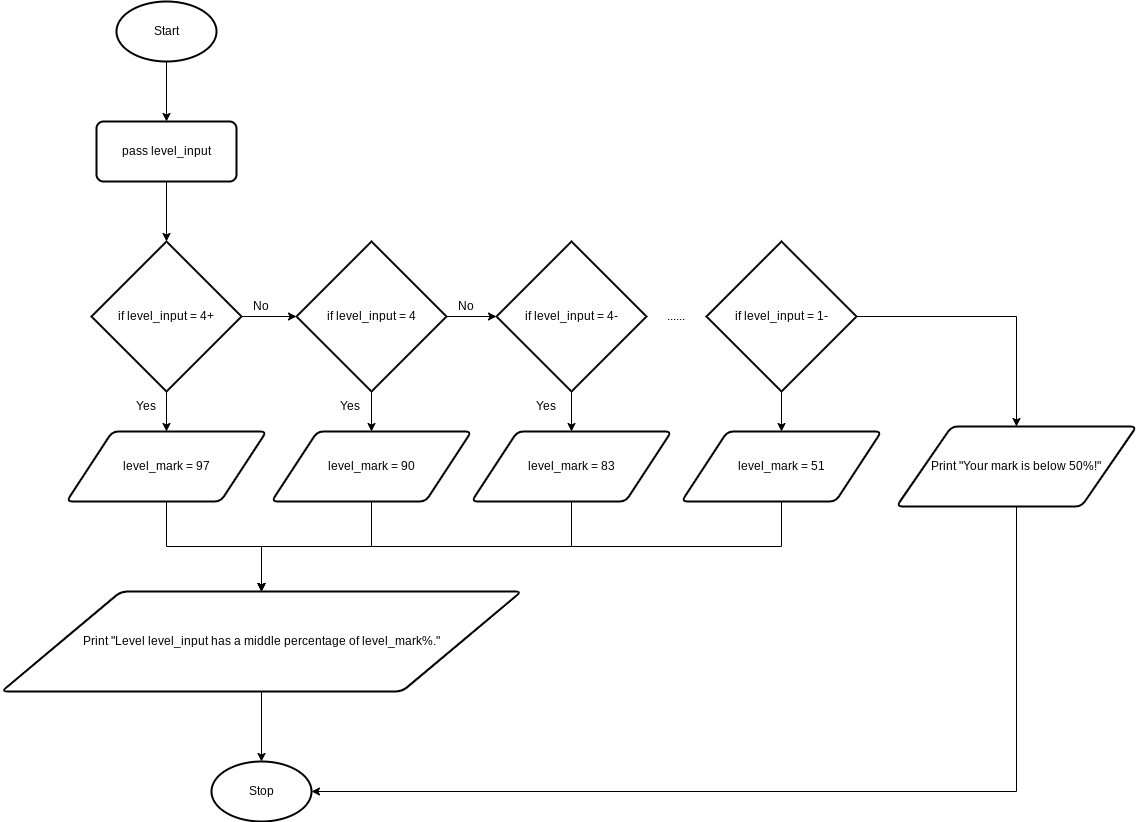

The diagram above was exported from draw.io. Its source (the exported page's mxGraphModel, read from the mxfile embedded in the PNG):
<mxGraphModel dx="594" dy="1730" grid="1" gridSize="10" guides="1" tooltips="1" connect="1" arrows="1" fold="1" page="1" pageScale="1" pageWidth="827" pageHeight="1169" math="0" shadow="0">
  <root>
    <mxCell id="0" />
    <mxCell id="1" parent="0" />
    <mxCell id="63" style="edgeStyle=none;html=1;exitX=0.5;exitY=1;exitDx=0;exitDy=0;exitPerimeter=0;entryX=0.5;entryY=0;entryDx=0;entryDy=0;" parent="1" source="2" target="62" edge="1">
      <mxGeometry relative="1" as="geometry" />
    </mxCell>
    <mxCell id="2" value="Start" style="strokeWidth=2;html=1;shape=mxgraph.flowchart.start_1;whiteSpace=wrap;" parent="1" vertex="1">
      <mxGeometry x="180" y="-50" width="100" height="60" as="geometry" />
    </mxCell>
    <mxCell id="8" value="Stop" style="strokeWidth=2;html=1;shape=mxgraph.flowchart.start_1;whiteSpace=wrap;" parent="1" vertex="1">
      <mxGeometry x="275" y="710" width="100" height="60" as="geometry" />
    </mxCell>
    <mxCell id="99" style="edgeStyle=orthogonalEdgeStyle;rounded=0;html=1;exitX=0.5;exitY=1;exitDx=0;exitDy=0;entryX=0.5;entryY=0;entryDx=0;entryDy=0;entryPerimeter=0;" edge="1" parent="1" source="62" target="70">
      <mxGeometry relative="1" as="geometry" />
    </mxCell>
    <mxCell id="62" value="pass level_input" style="rounded=1;whiteSpace=wrap;html=1;absoluteArcSize=1;arcSize=14;strokeWidth=2;" parent="1" vertex="1">
      <mxGeometry x="160" y="70" width="140" height="60" as="geometry" />
    </mxCell>
    <mxCell id="93" style="edgeStyle=orthogonalEdgeStyle;rounded=0;html=1;exitX=0.5;exitY=1;exitDx=0;exitDy=0;entryX=0.5;entryY=0;entryDx=0;entryDy=0;" edge="1" parent="1" source="66" target="92">
      <mxGeometry relative="1" as="geometry" />
    </mxCell>
    <mxCell id="66" value="level_mark = 97" style="shape=parallelogram;html=1;strokeWidth=2;perimeter=parallelogramPerimeter;whiteSpace=wrap;rounded=1;arcSize=12;size=0.23;" parent="1" vertex="1">
      <mxGeometry x="130" y="380" width="200" height="70" as="geometry" />
    </mxCell>
    <mxCell id="71" style="edgeStyle=none;html=1;exitX=0.5;exitY=1;exitDx=0;exitDy=0;exitPerimeter=0;" edge="1" parent="1" source="70" target="66">
      <mxGeometry relative="1" as="geometry" />
    </mxCell>
    <mxCell id="78" style="edgeStyle=none;html=1;exitX=1;exitY=0.5;exitDx=0;exitDy=0;exitPerimeter=0;entryX=0;entryY=0.5;entryDx=0;entryDy=0;entryPerimeter=0;" edge="1" parent="1" source="70" target="74">
      <mxGeometry relative="1" as="geometry" />
    </mxCell>
    <mxCell id="70" value="if level_input = 4+" style="strokeWidth=2;html=1;shape=mxgraph.flowchart.decision;whiteSpace=wrap;" vertex="1" parent="1">
      <mxGeometry x="155" y="190" width="150" height="150" as="geometry" />
    </mxCell>
    <mxCell id="73" value="Yes" style="text;html=1;strokeColor=none;fillColor=none;align=center;verticalAlign=middle;whiteSpace=wrap;rounded=0;" vertex="1" parent="1">
      <mxGeometry x="190" y="340" width="40" height="30" as="geometry" />
    </mxCell>
    <mxCell id="76" style="edgeStyle=none;html=1;exitX=0.5;exitY=1;exitDx=0;exitDy=0;exitPerimeter=0;entryX=0.5;entryY=0;entryDx=0;entryDy=0;" edge="1" parent="1" source="74" target="75">
      <mxGeometry relative="1" as="geometry" />
    </mxCell>
    <mxCell id="81" style="edgeStyle=none;html=1;exitX=1;exitY=0.5;exitDx=0;exitDy=0;exitPerimeter=0;entryX=0;entryY=0.5;entryDx=0;entryDy=0;entryPerimeter=0;" edge="1" parent="1" source="74" target="80">
      <mxGeometry relative="1" as="geometry" />
    </mxCell>
    <mxCell id="74" value="if level_input = 4" style="strokeWidth=2;html=1;shape=mxgraph.flowchart.decision;whiteSpace=wrap;" vertex="1" parent="1">
      <mxGeometry x="360" y="190" width="150" height="150" as="geometry" />
    </mxCell>
    <mxCell id="94" style="edgeStyle=orthogonalEdgeStyle;rounded=0;html=1;exitX=0.5;exitY=1;exitDx=0;exitDy=0;entryX=0.5;entryY=0;entryDx=0;entryDy=0;" edge="1" parent="1" source="75" target="92">
      <mxGeometry relative="1" as="geometry" />
    </mxCell>
    <mxCell id="75" value="level_mark = 90" style="shape=parallelogram;html=1;strokeWidth=2;perimeter=parallelogramPerimeter;whiteSpace=wrap;rounded=1;arcSize=12;size=0.23;" vertex="1" parent="1">
      <mxGeometry x="335" y="380" width="200" height="70" as="geometry" />
    </mxCell>
    <mxCell id="77" value="Yes" style="text;html=1;strokeColor=none;fillColor=none;align=center;verticalAlign=middle;whiteSpace=wrap;rounded=0;" vertex="1" parent="1">
      <mxGeometry x="394" y="340" width="40" height="30" as="geometry" />
    </mxCell>
    <mxCell id="79" value="No" style="text;html=1;strokeColor=none;fillColor=none;align=center;verticalAlign=middle;whiteSpace=wrap;rounded=0;" vertex="1" parent="1">
      <mxGeometry x="305" y="240" width="40" height="30" as="geometry" />
    </mxCell>
    <mxCell id="84" style="edgeStyle=none;html=1;exitX=0.5;exitY=1;exitDx=0;exitDy=0;exitPerimeter=0;entryX=0.5;entryY=0;entryDx=0;entryDy=0;" edge="1" parent="1" source="80" target="83">
      <mxGeometry relative="1" as="geometry" />
    </mxCell>
    <mxCell id="80" value="if level_input = 4-" style="strokeWidth=2;html=1;shape=mxgraph.flowchart.decision;whiteSpace=wrap;" vertex="1" parent="1">
      <mxGeometry x="560" y="190" width="150" height="150" as="geometry" />
    </mxCell>
    <mxCell id="82" value="No" style="text;html=1;strokeColor=none;fillColor=none;align=center;verticalAlign=middle;whiteSpace=wrap;rounded=0;" vertex="1" parent="1">
      <mxGeometry x="510" y="240" width="40" height="30" as="geometry" />
    </mxCell>
    <mxCell id="95" style="edgeStyle=orthogonalEdgeStyle;rounded=0;html=1;exitX=0.5;exitY=1;exitDx=0;exitDy=0;entryX=0.5;entryY=0;entryDx=0;entryDy=0;" edge="1" parent="1" source="83" target="92">
      <mxGeometry relative="1" as="geometry" />
    </mxCell>
    <mxCell id="83" value="level_mark = 83" style="shape=parallelogram;html=1;strokeWidth=2;perimeter=parallelogramPerimeter;whiteSpace=wrap;rounded=1;arcSize=12;size=0.23;" vertex="1" parent="1">
      <mxGeometry x="535" y="380" width="200" height="70" as="geometry" />
    </mxCell>
    <mxCell id="85" value="Yes" style="text;html=1;strokeColor=none;fillColor=none;align=center;verticalAlign=middle;whiteSpace=wrap;rounded=0;" vertex="1" parent="1">
      <mxGeometry x="590" y="340" width="40" height="30" as="geometry" />
    </mxCell>
    <mxCell id="86" value="......" style="text;html=1;strokeColor=none;fillColor=none;align=center;verticalAlign=middle;whiteSpace=wrap;rounded=0;" vertex="1" parent="1">
      <mxGeometry x="710" y="250" width="60" height="30" as="geometry" />
    </mxCell>
    <mxCell id="89" style="edgeStyle=none;html=1;exitX=0.5;exitY=1;exitDx=0;exitDy=0;exitPerimeter=0;entryX=0.5;entryY=0;entryDx=0;entryDy=0;" edge="1" parent="1" source="87" target="88">
      <mxGeometry relative="1" as="geometry" />
    </mxCell>
    <mxCell id="91" style="edgeStyle=orthogonalEdgeStyle;html=1;exitX=1;exitY=0.5;exitDx=0;exitDy=0;exitPerimeter=0;entryX=0.5;entryY=0;entryDx=0;entryDy=0;rounded=0;" edge="1" parent="1" source="87" target="90">
      <mxGeometry relative="1" as="geometry" />
    </mxCell>
    <mxCell id="87" value="if level_input = 1-" style="strokeWidth=2;html=1;shape=mxgraph.flowchart.decision;whiteSpace=wrap;" vertex="1" parent="1">
      <mxGeometry x="770" y="190" width="150" height="150" as="geometry" />
    </mxCell>
    <mxCell id="96" style="edgeStyle=orthogonalEdgeStyle;rounded=0;html=1;exitX=0.5;exitY=1;exitDx=0;exitDy=0;entryX=0.5;entryY=0;entryDx=0;entryDy=0;" edge="1" parent="1" source="88" target="92">
      <mxGeometry relative="1" as="geometry" />
    </mxCell>
    <mxCell id="88" value="level_mark = 51" style="shape=parallelogram;html=1;strokeWidth=2;perimeter=parallelogramPerimeter;whiteSpace=wrap;rounded=1;arcSize=12;size=0.23;" vertex="1" parent="1">
      <mxGeometry x="745" y="380" width="200" height="70" as="geometry" />
    </mxCell>
    <mxCell id="98" style="edgeStyle=orthogonalEdgeStyle;rounded=0;html=1;exitX=0.5;exitY=1;exitDx=0;exitDy=0;entryX=1;entryY=0.5;entryDx=0;entryDy=0;entryPerimeter=0;" edge="1" parent="1" source="90" target="8">
      <mxGeometry relative="1" as="geometry" />
    </mxCell>
    <mxCell id="90" value="Print &quot;Your mark is below 50%!&quot;" style="shape=parallelogram;html=1;strokeWidth=2;perimeter=parallelogramPerimeter;whiteSpace=wrap;rounded=1;arcSize=12;size=0.23;" vertex="1" parent="1">
      <mxGeometry x="960" y="375" width="240" height="80" as="geometry" />
    </mxCell>
    <mxCell id="97" style="edgeStyle=orthogonalEdgeStyle;rounded=0;html=1;exitX=0.5;exitY=1;exitDx=0;exitDy=0;entryX=0.5;entryY=0;entryDx=0;entryDy=0;entryPerimeter=0;" edge="1" parent="1" source="92" target="8">
      <mxGeometry relative="1" as="geometry" />
    </mxCell>
    <mxCell id="92" value="Print &quot;Level level_input has a middle percentage of level_mark%.&quot;" style="shape=parallelogram;html=1;strokeWidth=2;perimeter=parallelogramPerimeter;whiteSpace=wrap;rounded=1;arcSize=12;size=0.23;" vertex="1" parent="1">
      <mxGeometry x="65" y="540" width="520" height="100" as="geometry" />
    </mxCell>
  </root>
</mxGraphModel>